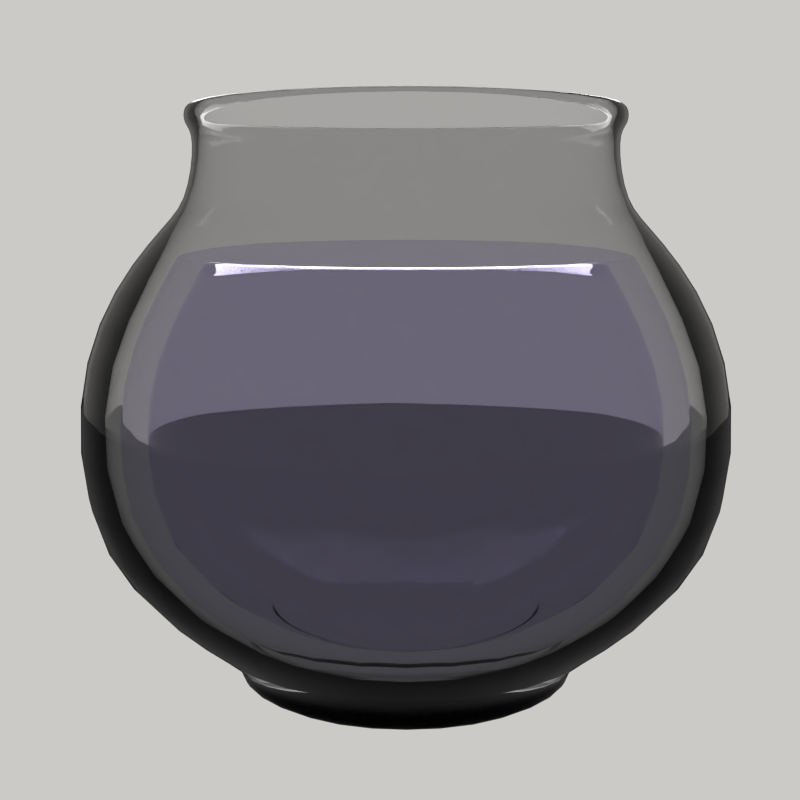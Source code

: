 # Source: wanda.blend  (saved by Blender 2.66.1; exported with 4.5.12 LTS)
import bpy
from mathutils import Matrix  # noqa: F401  (used for matrix-valued properties, if any)

bpy.ops.wm.read_factory_settings(use_empty=True)
scene = bpy.context.scene
scene.name = 'coffee mug'

# ---- collections
col_collection_1 = bpy.data.collections.new('Collection 1'); scene.collection.children.link(col_collection_1)

# ---- materials (node trees are filled in below, after node groups)
mat_water = bpy.data.materials.new('water')
mat_water.alpha_threshold = 0.0
mat_water.roughness = 0.5
mat_water.line_color = (0.0, 0.0, 0.0, 1.0)
mat_material_001 = bpy.data.materials.new('Material.001')
mat_material_001.alpha_threshold = 0.0
mat_material_001.roughness = 0.5
mat_material_001.line_color = (0.0, 0.0, 0.0, 1.0)
mat_light_001 = bpy.data.materials.new('light.001')
mat_light_001.alpha_threshold = 0.0
mat_light_001.roughness = 0.5
mat_light_001.specular_intensity = 0.0
mat_light_001.line_color = (0.0, 0.0, 0.0, 1.0)
mat_bottomlamp = bpy.data.materials.new('bottomlamp')
mat_bottomlamp.alpha_threshold = 0.0
mat_bottomlamp.diffuse_color = (1.0, 1.0, 1.0, 1.0)
mat_bottomlamp.roughness = 0.5
mat_bottomlamp.specular_intensity = 0.0
mat_bottomlamp.line_color = (0.0, 0.0, 0.0, 1.0)

# ---- material node trees
mat_water.use_nodes = True; mat_water.node_tree.nodes.clear()
_N = mat_water.node_tree.nodes; _L = mat_water.node_tree.links
n0 = _N.new('ShaderNodeOutputMaterial'); n0.name = 'Material Output'; n0.location = (474, 287)
n0.width = 120
n1 = _N.new('ShaderNodeFresnel'); n1.name = 'Fresnel'; n1.location = (-165, 355)
n1.width = 150
n1.inputs[0].default_value = 1.0
n2 = _N.new('ShaderNodeBsdfGlass'); n2.name = 'Glass BSDF'; n2.location = (-177, 166)
n2.distribution = 'BECKMANN'
n2.inputs[0].default_value = (0.7662, 0.7385, 0.8823, 1.0)
n2.inputs[2].default_value = 1.1
n3 = _N.new('ShaderNodeBsdfAnisotropic'); n3.name = 'Glossy BSDF'; n3.location = (-170, -66)
n3.distribution = 'BECKMANN'
n3.inputs[1].default_value = 0.0
n4 = _N.new('ShaderNodeMixShader'); n4.name = 'Mix Shader'; n4.location = (183, 214)
n4.width = 150
_L.new(n4.outputs[0], n0.inputs[0])
_L.new(n1.outputs[0], n4.inputs[0])
_L.new(n2.outputs[0], n4.inputs[1])
_L.new(n3.outputs[0], n4.inputs[2])
n0.is_active_output = True
mat_material_001.use_nodes = True; mat_material_001.node_tree.nodes.clear()
_N = mat_material_001.node_tree.nodes; _L = mat_material_001.node_tree.links
n0 = _N.new('ShaderNodeFresnel'); n0.name = 'Fresnel'; n0.location = (-165, 355)
n0.width = 150
n0.inputs[0].default_value = 1.1
n1 = _N.new('ShaderNodeOutputMaterial'); n1.name = 'Material Output'; n1.location = (474, 287)
n1.width = 120
n2 = _N.new('ShaderNodeBsdfGlass'); n2.name = 'Glass BSDF'; n2.location = (-160, 145)
n2.distribution = 'BECKMANN'
n2.inputs[0].default_value = (0.8, 0.8, 0.8, 1.0)
n2.inputs[2].default_value = 1.1
n3 = _N.new('ShaderNodeMixShader'); n3.name = 'Mix Shader'; n3.location = (159, 194)
n3.width = 150
n4 = _N.new('ShaderNodeBsdfDiffuse'); n4.name = 'Diffuse BSDF'; n4.location = (-9, -72)
n4.inputs[0].default_value = (0.0004511, 0.0004511, 0.0004511, 1.0)
_L.new(n2.outputs[0], n3.inputs[1])
_L.new(n3.outputs[0], n1.inputs[0])
_L.new(n4.outputs[0], n3.inputs[2])
_L.new(n0.outputs[0], n3.inputs[0])
n1.is_active_output = True
mat_light_001.use_nodes = True; mat_light_001.node_tree.nodes.clear()
_N = mat_light_001.node_tree.nodes; _L = mat_light_001.node_tree.links
n0 = _N.new('ShaderNodeOutputMaterial'); n0.name = 'Material Output'; n0.location = (300, 300)
n0.width = 120
n1 = _N.new('ShaderNodeEmission'); n1.name = 'Emission'; n1.location = (-59, 331)
n1.width = 150
n1.inputs[1].default_value = 10.0
_L.new(n1.outputs[0], n0.inputs[0])
n0.is_active_output = True
mat_bottomlamp.use_nodes = True; mat_bottomlamp.node_tree.nodes.clear()
_N = mat_bottomlamp.node_tree.nodes; _L = mat_bottomlamp.node_tree.links
n0 = _N.new('ShaderNodeOutputMaterial'); n0.name = 'Material Output'; n0.location = (300, 300)
n0.width = 120
n1 = _N.new('ShaderNodeEmission'); n1.name = 'Emission'; n1.location = (100, 300)
n1.width = 150
n1.inputs[1].default_value = 0.2
_L.new(n1.outputs[0], n0.inputs[0])
n0.is_active_output = True

# ---- world
world_world = bpy.data.worlds.new('World'); scene.world = world_world
world_world.use_nodes = True; world_world.node_tree.nodes.clear()
_N = world_world.node_tree.nodes; _L = world_world.node_tree.links
n0 = _N.new('ShaderNodeOutputWorld'); n0.name = 'World Output'; n0.location = (300, 300)
n0.width = 120
n1 = _N.new('ShaderNodeBackground'); n1.name = 'Background'; n1.location = (10, 300)
n1.width = 150
n1.inputs[0].default_value = (0.6038, 0.5905, 0.5734, 1.0)
_L.new(n1.outputs[0], n0.inputs[0])
n0.is_active_output = True
world_world.color = (1.0, 1.0, 1.0)
world_world.use_sun_shadow = False
world_world.sun_shadow_jitter_overblur = 0.0
world_world.cycles.sampling_method = 'MANUAL'
world_world.cycles.sample_map_resolution = 256

# ---- cameras
cam_camera_002 = bpy.data.cameras.new('Camera.002')
cam_camera_002.clip_end = 100.0
cam_camera_002.sensor_width = 32.0
cam_camera_002.sensor_height = 18.0
cam_camera_002.ortho_scale = 7.314
cam_camera_002.dof.focus_distance = 0.0

# ---- meshes
me_circle_001 = bpy.data.meshes.new('Circle.001')
me_circle_001.from_pydata([(0.0, 1.367, 2.381), (-0.9665, 0.9665, 2.381), (-1.367, -5.975e-08, 2.381), (-0.9665, -0.9665, 2.381), (1.195e-07, -1.367, 2.381), (0.9665, -0.9665, 2.381), (1.367, 1.63e-08, 2.381), (0.9665, 0.9665, 2.381), (0.0, 1.789, 0.7705), (-1.265, 1.265, 0.7705), (-1.789, -7.819e-08, 0.7705), (-1.265, -1.265, 0.7705), (1.564e-07, -1.789, 0.7705), (1.265, -1.265, 0.7705), (1.789, 2.133e-08, 0.7705), (1.265, 1.265, 0.7705), (0.0, 0.7896, 0.1349), (-0.5583, 0.5583, 0.1349), (-0.7896, -3.451e-08, 0.1349), (-0.5583, -0.5583, 0.1349), (6.903e-08, -0.7896, 0.1349), (0.5583, -0.5583, 0.1349), (0.7896, 9.416e-09, 0.1349), (0.5583, 0.5583, 0.1349), (0.0, 0.0, 2.381), (-1.265, -1.265, 1.806), (-1.789, -7.819e-08, 1.806), (1.789, 2.133e-08, 1.806), (1.265, -1.265, 1.806), (-1.265, 1.265, 1.806), (1.564e-07, -1.789, 1.806), (0.0, 1.789, 1.806), (1.265, 1.265, 1.806), (-1.39, -6.076e-08, 2.385), (0.9829, -0.9829, 2.385), (-0.9829, 0.9829, 2.385), (1.215e-07, -1.39, 2.385), (0.9829, 0.9829, 2.385), (-0.9829, -0.9829, 2.385), (1.39, 1.658e-08, 2.385), (0.0, 1.39, 2.385), (-1.393, -6.09e-08, 2.381), (0.9852, -0.9852, 2.381), (-0.9852, 0.9852, 2.381), (1.218e-07, -1.393, 2.381), (0.9852, 0.9852, 2.381), (-0.9852, -0.9852, 2.381), (1.393, 1.662e-08, 2.381), (0.0, 1.393, 2.381), (3.725e-09, 0.0, 0.1349)], [], [(26, 25, 11, 10), (28, 27, 14, 13), (29, 26, 10, 9), (30, 28, 13, 12), (32, 31, 8, 15), (31, 29, 9, 8), (25, 30, 12, 11), (27, 32, 15, 14), (11, 12, 20, 19), (14, 15, 23, 22), (10, 11, 19, 18), (13, 14, 22, 21), (9, 10, 18, 17), (12, 13, 21, 20), (15, 8, 16, 23), (8, 9, 17, 16), (4, 3, 24), (7, 6, 24), (3, 2, 24), (6, 5, 24), (2, 1, 24), (5, 4, 24), (0, 7, 24), (1, 0, 24), (41, 46, 25, 26), (42, 47, 27, 28), (43, 41, 26, 29), (44, 42, 28, 30), (45, 48, 31, 32), (48, 43, 29, 31), (46, 44, 30, 25), (47, 45, 32, 27), (2, 3, 38, 33), (5, 6, 39, 34), (1, 2, 33, 35), (4, 5, 34, 36), (7, 0, 40, 37), (0, 1, 35, 40), (3, 4, 36, 38), (6, 7, 37, 39), (33, 38, 46, 41), (34, 39, 47, 42), (35, 33, 41, 43), (36, 34, 42, 44), (37, 40, 48, 45), (40, 35, 43, 48), (38, 36, 44, 46), (39, 37, 45, 47), (18, 19, 49), (21, 22, 49), (17, 18, 49), (20, 21, 49), (23, 16, 49), (16, 17, 49), (19, 20, 49), (22, 23, 49)])
me_circle_001.polygons.foreach_set('use_smooth', [True] * 56)
me_circle_001.materials.append(mat_water)
me_circle_001.use_remesh_preserve_volume = False
me_circle_001.use_remesh_preserve_attributes = False
me_circle_001.use_mirror_vertex_groups = False
me_circle_001.update()
me_circle = bpy.data.meshes.new('Circle')
me_circle.from_pydata([(0.0, 1.0, 0.0), (-0.7071, 0.7071, 0.0), (-1.0, -4.371e-08, 0.0), (-0.7071, -0.7071, 0.0), (8.742e-08, -1.0, 0.0), (0.7071, -0.7071, 0.0), (1.0, 1.192e-08, 0.0), (0.7071, 0.7071, 0.0), (0.0, 1.0, 0.105), (-0.7071, 0.7071, 0.105), (-1.0, -4.371e-08, 0.105), (-0.7071, -0.7071, 0.105), (8.742e-08, -1.0, 0.105), (0.7071, -0.7071, 0.105), (1.0, 1.192e-08, 0.105), (0.7071, 0.7071, 0.105), (0.0, 1.912, 0.7523), (-1.352, 1.352, 0.7523), (-1.912, -8.358e-08, 0.7523), (-1.352, -1.352, 0.7523), (1.672e-07, -1.912, 0.7523), (1.352, -1.352, 0.7523), (1.912, 2.28e-08, 0.7523), (1.352, 1.352, 0.7523), (0.0, 1.912, 1.854), (-1.352, 1.352, 1.854), (-1.912, -8.358e-08, 1.854), (-1.352, -1.352, 1.854), (1.672e-07, -1.912, 1.854), (1.352, -1.352, 1.854), (1.912, 2.28e-08, 1.854), (1.352, 1.352, 1.854), (0.0, 1.256, 2.555), (-0.888, 0.888, 2.555), (-1.256, -5.49e-08, 2.555), (-0.888, -0.888, 2.555), (1.098e-07, -1.256, 2.555), (0.888, -0.888, 2.555), (1.256, 1.498e-08, 2.555), (0.888, 0.888, 2.555), (0.0, 1.2, 2.918), (-0.8486, 0.8486, 2.918), (-1.2, -5.246e-08, 2.918), (-0.8486, -0.8486, 2.918), (1.049e-07, -1.2, 2.918), (0.8486, -0.8486, 2.918), (1.2, 1.431e-08, 2.918), (0.8486, 0.8486, 2.918), (0.0, 1.266, 2.961), (-0.8951, 0.8951, 2.961), (-1.266, -5.534e-08, 2.961), (-0.8951, -0.8951, 2.961), (1.107e-07, -1.266, 2.961), (0.8951, -0.8951, 2.961), (1.266, 1.51e-08, 2.961), (0.8951, 0.8951, 2.961), (0.0, 1.266, 3.056), (-0.8951, 0.8951, 3.056), (-1.266, -5.534e-08, 3.056), (-0.8951, -0.8951, 3.056), (1.107e-07, -1.266, 3.056), (0.8951, -0.8951, 3.056), (1.266, 1.51e-08, 3.056), (0.8951, 0.8951, 3.056), (0.0, 1.18, 3.091), (-0.8344, 0.8344, 3.091), (-1.18, -5.158e-08, 3.091), (-0.8344, -0.8344, 3.091), (1.032e-07, -1.18, 3.091), (0.8344, -0.8344, 3.091), (1.18, 1.407e-08, 3.091), (0.8344, 0.8344, 3.091), (0.0, 1.18, 2.53), (-0.8344, 0.8344, 2.53), (-1.18, -5.158e-08, 2.53), (-0.8344, -0.8344, 2.53), (1.032e-07, -1.18, 2.53), (0.8344, -0.8344, 2.53), (1.18, 1.407e-08, 2.53), (0.8344, 0.8344, 2.53), (0.0, 1.789, 1.841), (-1.265, 1.265, 1.841), (-1.789, -7.819e-08, 1.841), (-1.265, -1.265, 1.841), (1.564e-07, -1.789, 1.841), (1.265, -1.265, 1.841), (1.789, 2.133e-08, 1.841), (1.265, 1.265, 1.841), (0.0, 1.789, 0.7705), (-1.265, 1.265, 0.7705), (-1.789, -7.819e-08, 0.7705), (-1.265, -1.265, 0.7705), (1.564e-07, -1.789, 0.7705), (1.265, -1.265, 0.7705), (1.789, 2.133e-08, 0.7705), (1.265, 1.265, 0.7705), (0.0, 0.7896, 0.1349), (-0.5583, 0.5583, 0.1349), (-0.7896, -3.451e-08, 0.1349), (-0.5583, -0.5583, 0.1349), (6.903e-08, -0.7896, 0.1349), (0.5583, -0.5583, 0.1349), (0.7896, 9.416e-09, 0.1349), (0.5583, 0.5583, 0.1349), (1.863e-09, 0.0, 0.1349), (1.863e-08, 0.0, 0.0), (1.423, 1.697e-08, 2.441), (1.006, -1.006, 2.441), (-1.423, -6.22e-08, 2.441), (-1.006, 1.006, 2.441), (1.244e-07, -1.423, 2.441), (0.0, 1.423, 2.441), (1.006, 1.006, 2.441), (-1.006, -1.006, 2.441), (9.201e-08, -1.053, 0.1941), (-0.7442, -0.7442, 0.1941), (0.7442, 0.7442, 0.1941), (1.053, 1.255e-08, 0.1941), (-1.053, -4.601e-08, 0.1941), (0.7442, -0.7442, 0.1941), (-0.7442, 0.7442, 0.1941), (0.0, 1.053, 0.1941)], [], [(1, 2, 10, 9), (4, 5, 13, 12), (7, 0, 8, 15), (0, 1, 9, 8), (3, 4, 12, 11), (6, 7, 15, 14), (2, 3, 11, 10), (5, 6, 14, 13), (115, 114, 20, 19), (117, 116, 23, 22), (118, 115, 19, 18), (119, 117, 22, 21), (120, 118, 18, 17), (114, 119, 21, 20), (116, 121, 16, 23), (121, 120, 17, 16), (20, 21, 29, 28), (23, 16, 24, 31), (16, 17, 25, 24), (19, 20, 28, 27), (22, 23, 31, 30), (18, 19, 27, 26), (21, 22, 30, 29), (17, 18, 26, 25), (107, 106, 38, 37), (109, 108, 34, 33), (110, 107, 37, 36), (112, 111, 32, 39), (111, 109, 33, 32), (113, 110, 36, 35), (106, 112, 39, 38), (108, 113, 35, 34), (38, 39, 47, 46), (34, 35, 43, 42), (37, 38, 46, 45), (33, 34, 42, 41), (36, 37, 45, 44), (39, 32, 40, 47), (32, 33, 41, 40), (35, 36, 44, 43), (47, 40, 48, 55), (40, 41, 49, 48), (43, 44, 52, 51), (46, 47, 55, 54), (42, 43, 51, 50), (45, 46, 54, 53), (41, 42, 50, 49), (44, 45, 53, 52), (49, 50, 58, 57), (52, 53, 61, 60), (55, 48, 56, 63), (48, 49, 57, 56), (51, 52, 60, 59), (54, 55, 63, 62), (50, 51, 59, 58), (53, 54, 62, 61), (58, 59, 67, 66), (61, 62, 70, 69), (57, 58, 66, 65), (60, 61, 69, 68), (63, 56, 64, 71), (56, 57, 65, 64), (59, 60, 68, 67), (62, 63, 71, 70), (64, 65, 73, 72), (67, 68, 76, 75), (70, 71, 79, 78), (66, 67, 75, 74), (69, 70, 78, 77), (65, 66, 74, 73), (68, 69, 77, 76), (71, 64, 72, 79), (73, 74, 82, 81), (76, 77, 85, 84), (79, 72, 80, 87), (72, 73, 81, 80), (75, 76, 84, 83), (78, 79, 87, 86), (74, 75, 83, 82), (77, 78, 86, 85), (82, 83, 91, 90), (85, 86, 94, 93), (81, 82, 90, 89), (84, 85, 93, 92), (87, 80, 88, 95), (80, 81, 89, 88), (83, 84, 92, 91), (86, 87, 95, 94), (91, 92, 100, 99), (94, 95, 103, 102), (90, 91, 99, 98), (93, 94, 102, 101), (89, 90, 98, 97), (92, 93, 101, 100), (95, 88, 96, 103), (88, 89, 97, 96), (100, 101, 104), (103, 96, 104), (96, 97, 104), (99, 100, 104), (102, 103, 104), (98, 99, 104), (101, 102, 104), (97, 98, 104), (6, 5, 105), (3, 2, 105), (7, 6, 105), (4, 3, 105), (1, 0, 105), (0, 7, 105), (5, 4, 105), (2, 1, 105), (29, 30, 106, 107), (25, 26, 108, 109), (28, 29, 107, 110), (31, 24, 111, 112), (24, 25, 109, 111), (27, 28, 110, 113), (30, 31, 112, 106), (26, 27, 113, 108), (11, 12, 114, 115), (14, 15, 116, 117), (10, 11, 115, 118), (13, 14, 117, 119), (9, 10, 118, 120), (12, 13, 119, 114), (15, 8, 121, 116), (8, 9, 120, 121)])
me_circle.polygons.foreach_set('use_smooth', [True] * 128)
me_circle.materials.append(mat_material_001)
me_circle.use_remesh_preserve_volume = False
me_circle.use_remesh_preserve_attributes = False
me_circle.use_mirror_vertex_groups = False
me_circle.update()
me_plane_001 = bpy.data.meshes.new('Plane.001')
me_plane_001.from_pydata([(1.0, -1.0, 0.0), (-1.0, -1.0, 0.0), (1.0, 1.0, 0.0), (-1.0, 1.0, 0.0)], [], [(2, 3, 1, 0)])
me_plane_001.materials.append(mat_light_001)
me_plane_001.use_remesh_preserve_volume = False
me_plane_001.use_remesh_preserve_attributes = False
me_plane_001.use_mirror_vertex_groups = False
me_plane_001.update()
me_mesh_002 = bpy.data.meshes.new('Mesh.002')
me_mesh_002.from_pydata([], [], [])
me_mesh_002.use_remesh_preserve_volume = False
me_mesh_002.use_remesh_preserve_attributes = False
me_mesh_002.use_mirror_vertex_groups = False
me_mesh_002.update()
me_mesh = bpy.data.meshes.new('Mesh')
me_mesh.from_pydata([(1.0, 1.0, 0.0), (1.0, -1.0, 0.0), (-1.0, -1.0, 0.0), (-1.0, 1.0, 0.0)], [], [(0, 3, 2, 1)])
me_mesh.polygons.foreach_set('use_smooth', [True] * 1)
me_mesh.materials.append(mat_bottomlamp)
me_mesh.use_remesh_preserve_volume = False
me_mesh.use_remesh_preserve_attributes = False
me_mesh.use_mirror_vertex_groups = False
me_mesh.update()

# ---- objects
ob_circle_001 = bpy.data.objects.new('Circle.001', me_circle_001)
ob_circle = bpy.data.objects.new('Circle', me_circle)
ob_plane_003 = bpy.data.objects.new('Plane.003', me_plane_001)
ob_camera_002 = bpy.data.objects.new('Camera.002', cam_camera_002)
ob_mesh_002 = bpy.data.objects.new('Mesh.002', me_mesh_002)
ob_mesh = bpy.data.objects.new('Mesh', me_mesh)

# ---- transforms, parenting, visibility, modifiers, constraints
ob_circle_001.location = (-0.1433, 1.575, -0.002919)
ob_circle_001.scale = (0.7265, 0.7265, 0.7265)
ob_circle_001.lineart.crease_threshold = 0.0
_m = ob_circle_001.modifiers.new('Subsurf', 'SUBSURF')
_m.uv_smooth = 'PRESERVE_CORNERS'
_m.quality = 2
_m.levels = 2
_m.show_only_control_edges = False
ob_circle.location = (-0.1433, 1.575, -0.01605)
ob_circle.scale = (0.7669, 0.7669, 0.7669)
ob_circle.lineart.crease_threshold = 0.0
_m = ob_circle.modifiers.new('Subsurf', 'SUBSURF')
_m.uv_smooth = 'PRESERVE_CORNERS'
_m.quality = 2
_m.levels = 2
_m.show_only_control_edges = False
ob_plane_003.location = (-0.2554, 4.135, 4.98)
ob_plane_003.rotation_euler = (-0.003635, 0.9885, 1.536)
ob_plane_003.scale = (2.083, 2.183, 0.6132)
ob_plane_003.visible_camera = False
ob_plane_003.display_type = 'WIRE'
ob_plane_003.lineart.crease_threshold = 0.0
ob_camera_002.location = (-0.1667, -3.512, 1.904)
ob_camera_002.rotation_euler = (1.425, 1.052e-16, 3.754e-17)
ob_camera_002.lock_rotations_4d = False
ob_camera_002.empty_display_type = 'ARROWS'
ob_camera_002.color = (0.0, 0.0, 0.0, 0.0)
ob_camera_002.display_type = 'WIRE'
ob_camera_002.lineart.crease_threshold = 0.0
ob_mesh_002.location = (-0.1928, 0.0, 0.09883)
ob_mesh_002.empty_display_type = 'ARROWS'
ob_mesh_002.lineart.crease_threshold = 0.0
_m = ob_mesh_002.modifiers.new('Mirror', 'MIRROR')
_m.use_axis = (False, True, False)
_m.use_clip = True
_m = ob_mesh_002.modifiers.new('Array', 'ARRAY')
_m.count = 3
_m.constant_offset_displace = (0.0, 0.0, 0.0)
_m.use_merge_vertices = True
_m.merge_threshold = 0.05
_m = ob_mesh_002.modifiers.new('Curve', 'CURVE')
ob_mesh.location = (-0.4085, -0.446, -0.1414)
ob_mesh.scale = (13.69, 13.69, 13.69)
ob_mesh.empty_display_type = 'ARROWS'
ob_mesh.visible_camera = False
ob_mesh.lineart.crease_threshold = 0.0
_m = ob_mesh.modifiers.new('Subsurf', 'SUBSURF')
_m.uv_smooth = 'PRESERVE_CORNERS'
_m.quality = 2
_m.levels = 0
_m.show_only_control_edges = False

# ---- collection membership
col_collection_1.objects.link(ob_circle_001)
col_collection_1.objects.link(ob_circle)
col_collection_1.objects.link(ob_plane_003)
col_collection_1.objects.link(ob_camera_002)
col_collection_1.objects.link(ob_mesh_002)
col_collection_1.objects.link(ob_mesh)

# ---- scene / render settings (as saved in the file)
scene.camera = ob_camera_002
scene.frame_start = 1; scene.frame_end = 250; scene.frame_set(1)
scene.render.engine = 'CYCLES'
scene.render.image_settings.compression = 90
scene.render.resolution_x = 512
scene.render.resolution_y = 512
scene.render.pixel_aspect_x = 100.0
scene.render.pixel_aspect_y = 100.0
scene.render.dither_intensity = 0.0
scene.render.film_transparent = True
scene.render.use_compositing = False
scene.render.use_sequencer = False
scene.render.bake_margin = 2
scene.render.bake_bias = 0.0
scene.render.use_stamp_render_time = False
scene.render.stamp_font_size = 0
scene.cycles.use_denoising = False
scene.cycles.samples = 256
scene.cycles.sampling_pattern = 'TABULATED_SOBOL'
scene.cycles.light_sampling_threshold = 0.0
scene.cycles.use_adaptive_sampling = False
scene.cycles.use_light_tree = False
scene.cycles.blur_glossy = 0.0
scene.cycles.max_bounces = 16
scene.cycles.volume_bounces = 1
scene.cycles.transparent_max_bounces = 16
scene.cycles.pixel_filter_type = 'GAUSSIAN'
scene.cycles.sample_clamp_indirect = 0.0
scene.view_settings.view_transform = 'Standard'
bpy.context.view_layer.update()
